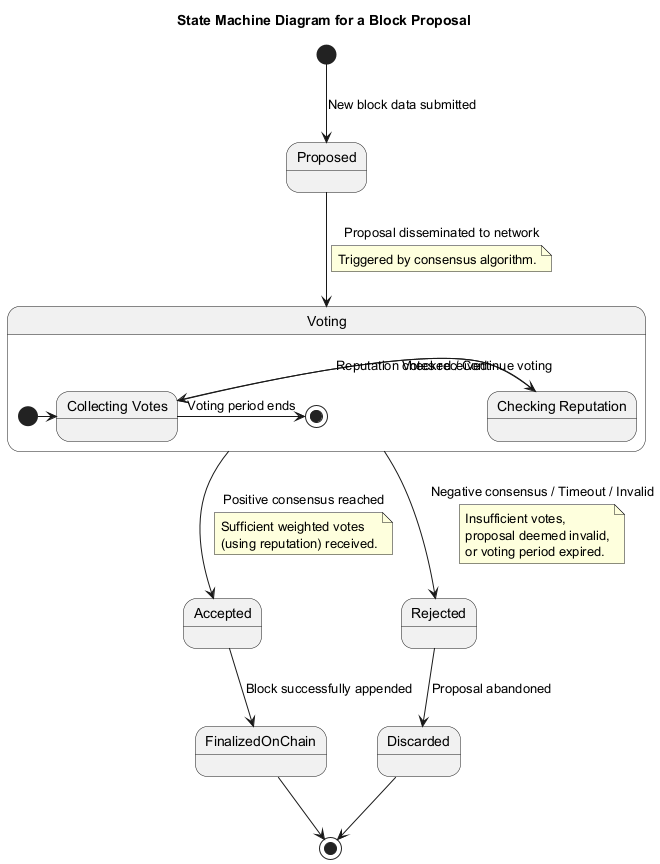

The diagram above was rendered by PlantUML. Its source (embedded in the PNG):
@startuml
title State Machine Diagram for a Block Proposal

state Proposed
state Voting {
  state "Collecting Votes" as Collecting
  state "Checking Reputation" as Reputation
  [*] -> Collecting
  Collecting -> Reputation : Votes received
  Reputation -> Collecting : Reputation checked / Continue voting
  Collecting -> [*] : Voting period ends
}
state Accepted
state Rejected
state FinalizedOnChain
state Discarded

[*] --> Proposed : New block data submitted
Proposed --> Voting : Proposal disseminated to network
note on link: Triggered by consensus algorithm.

Voting --> Accepted : Positive consensus reached
note on link
  Sufficient weighted votes
  (using reputation) received.
end note
Voting --> Rejected : Negative consensus / Timeout / Invalid
note on link
  Insufficient votes,
  proposal deemed invalid,
  or voting period expired.
end note

Accepted --> FinalizedOnChain : Block successfully appended
FinalizedOnChain --> [*]

Rejected --> Discarded : Proposal abandoned
Discarded --> [*]

@enduml